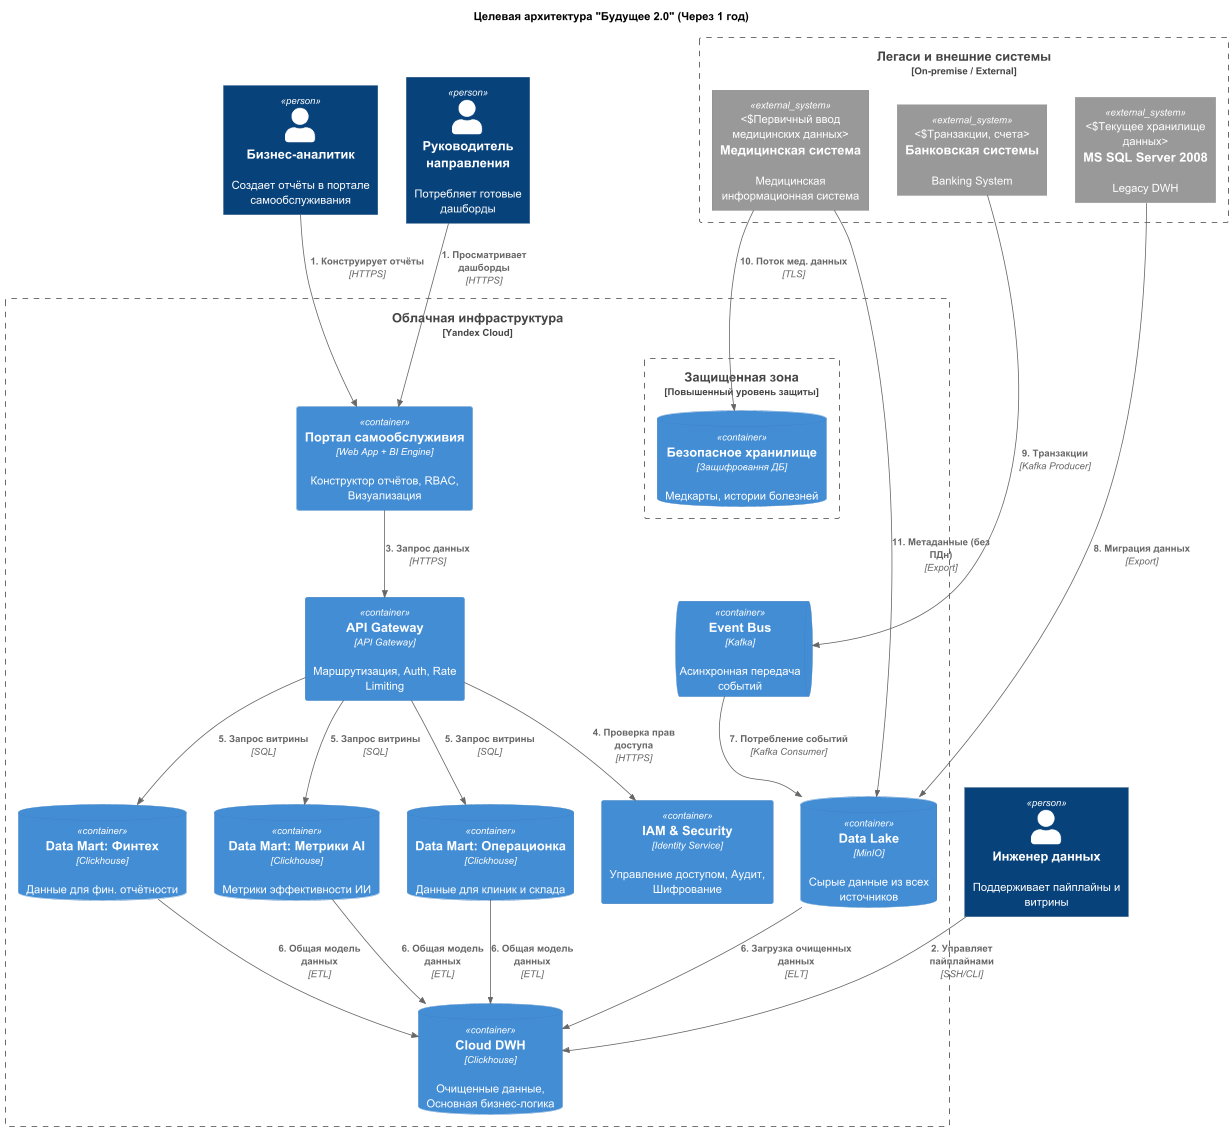

The diagram above was rendered by PlantUML. Its source (embedded in the PNG):
@startuml
!include samples/C4_Container.puml

title Целевая архитектура "Будущее 2.0" (Через 1 год)

Person(analyst, "Бизнес-аналитик", "Создает отчёты в портале самообслуживания")
Person(manager, "Руководитель направления", "Потребляет готовые дашборды")
Person(engineer, "Инженер данных", "Поддерживает пайплайны и витрины")

Boundary(cloud, "Облачная инфраструктура", "Yandex Cloud") {

    Container(portal, "Портал самообслуживия", "Web App + BI Engine", "Конструктор отчётов, RBAC, Визуализация")

    Container(gateway, "API Gateway", "API Gateway", "Маршрутизация, Auth, Rate Limiting")
    Container(iam, "IAM & Security", "Identity Service", "Управление доступом, Аудит, Шифрование")

    ContainerDb(lake, "Data Lake", "MinIO", "Сырые данные из всех источников")
    ContainerDb(dwh, "Cloud DWH", "Clickhouse", "Очищенные данные, Основная бизнес-логика")

    ContainerDb(mart_fin, "Data Mart: Финтех", "Clickhouse", "Данные для фин. отчётности")
    ContainerDb(mart_ops, "Data Mart: Операционка", "Clickhouse", "Данные для клиник и склада")
    ContainerDb(mart_ai, "Data Mart: Метрики AI", "Clickhouse", "Метрики эффективности ИИ")

    ContainerQueue(event_bus, "Event Bus", "Kafka", "Асинхронная передача событий")

    Boundary(secure_zone, "Защищенная зона", "Повышенный уровень защиты") {
        ContainerDb(vault, "Безопасное хранилище", "Защифровання ДБ", "Медкарты, истории болезней")
    }
}

Boundary(legacy, "Легаси и внешние системы", "On-premise / External") {
    System_Ext(sql_legacy, "MS SQL Server 2008", "Legacy DWH", "Текущее хранилище данных")
    System_Ext(mis, "Медицинская система", "Медицинская информационная система", "Первичный ввод медицинских данных")
    System_Ext(bank_system, "Банковская системы", "Banking System", "Транзакции, счета")
}

Rel(analyst, portal, "1. Конструирует отчёты", "HTTPS")
Rel(manager, portal, "1. Просматривает дашборды", "HTTPS")
Rel(engineer, dwh, "2. Управляет пайплайнами", "SSH/CLI")

Rel(portal, gateway, "3. Запрос данных", "HTTPS")
Rel(gateway, iam, "4. Проверка прав доступа", "HTTPS")
Rel(gateway, mart_fin, "5. Запрос витрины", "SQL")
Rel(gateway, mart_ops, "5. Запрос витрины", "SQL")
Rel(gateway, mart_ai, "5. Запрос витрины", "SQL")

Rel(mart_fin, dwh, "6. Общая модель данных", "ETL")
Rel(mart_ops, dwh, "6. Общая модель данных", "ETL")
Rel(mart_ai, dwh, "6. Общая модель данных", "ETL")
Rel(lake, dwh, "6. Загрузка очищенных данных", "ELT")
Rel(event_bus, lake, "7. Потребление событий", "Kafka Consumer")

Rel(sql_legacy, lake, "8. Миграция данных", "Export")
Rel(bank_system, event_bus, "9. Транзакции", "Kafka Producer")
Rel(mis, vault, "10. Поток мед. данных", "TLS")
Rel(mis, lake, "11. Метаданные (без ПДн)", "Export")

@enduml